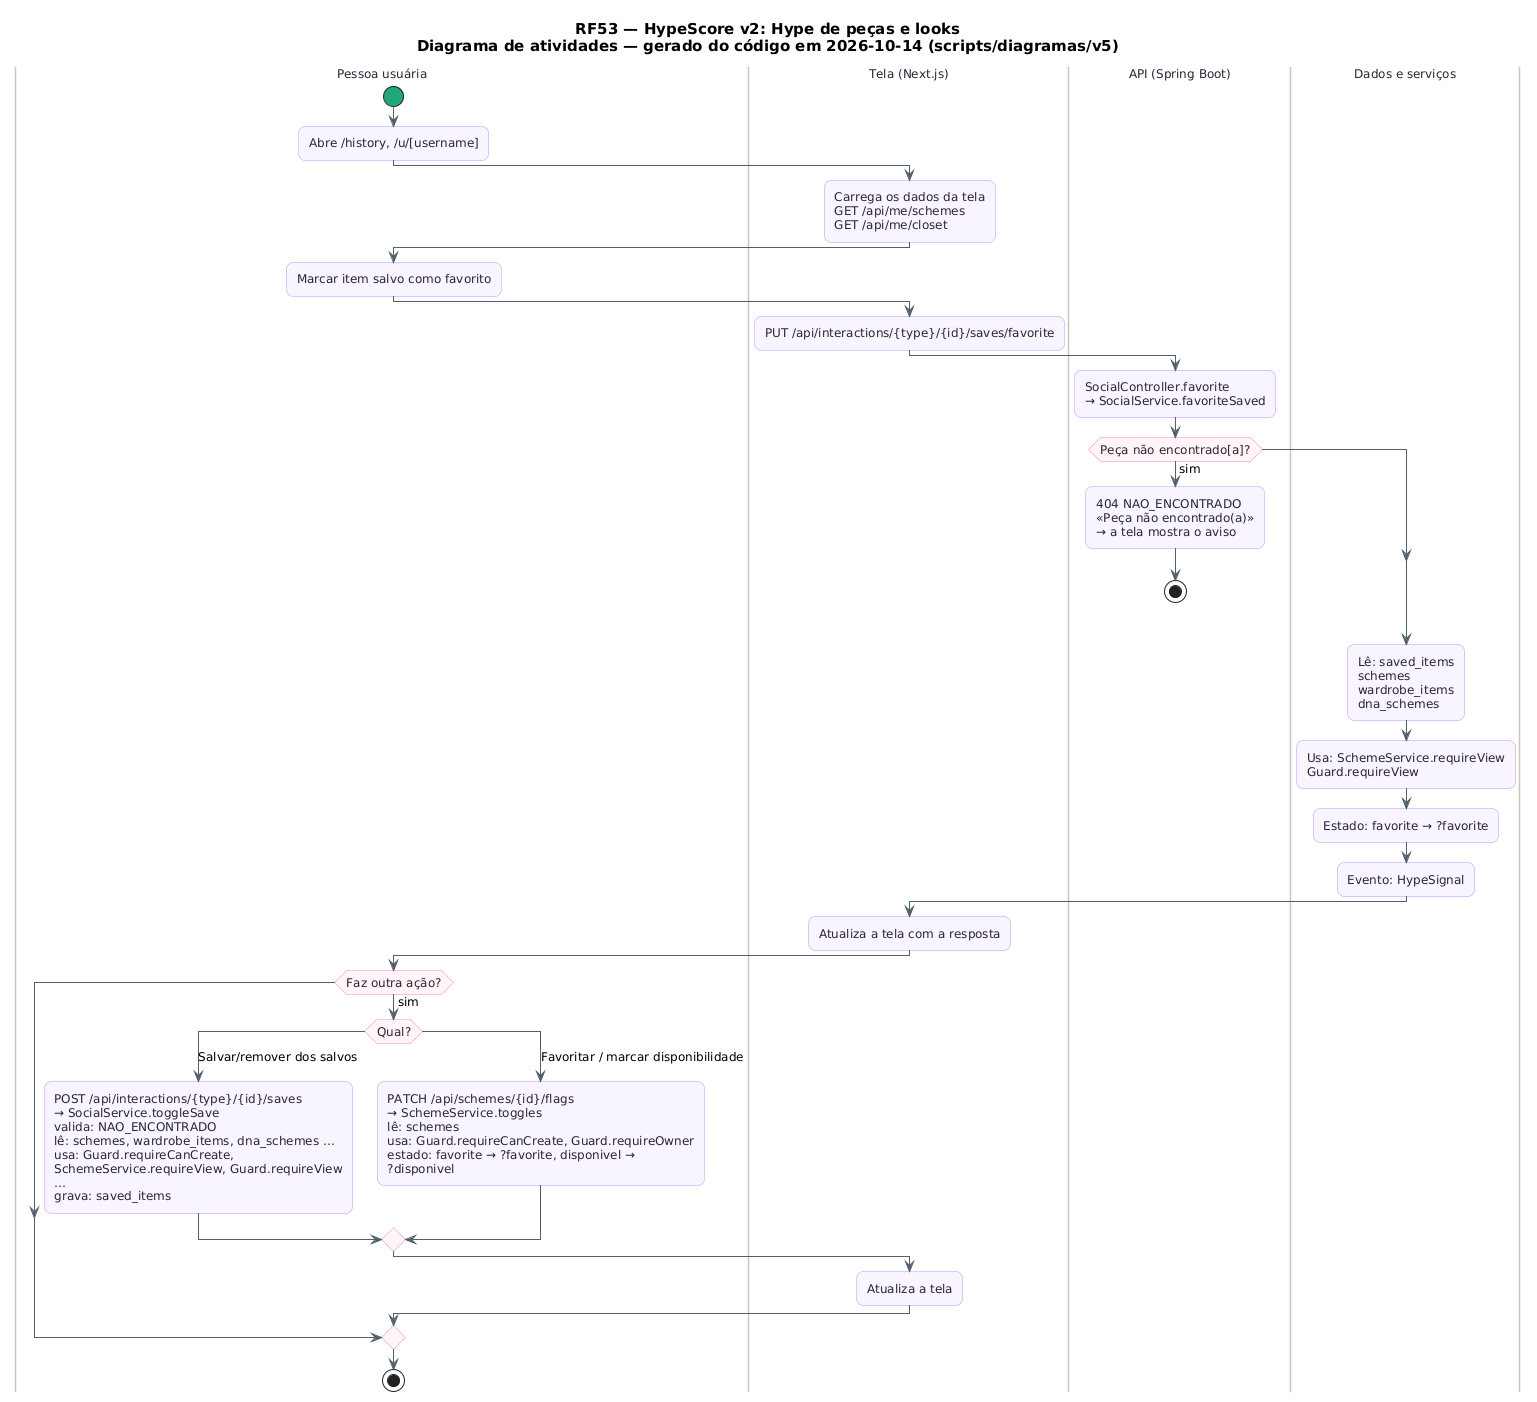

The diagram above was rendered by PlantUML. Its source (embedded in the PNG):
@startuml RF53_Atividades
skinparam backgroundColor #FFFFFF
skinparam shadowing false
skinparam defaultFontName "DejaVu Sans"
skinparam defaultFontSize 12
skinparam titleFontSize 15
skinparam roundcorner 14
skinparam ArrowColor #52606D
skinparam note {
  BackgroundColor #FFFDEB
  BorderColor #D8CE78
  FontColor #554F24
}
skinparam activity {
  BackgroundColor #F8F4FF
  BorderColor #B695F5
  FontColor #2D2438
  DiamondBackgroundColor #FFF5F8
  DiamondBorderColor #F08DB1
  StartColor #20A77A
  EndColor #4B5563
}
skinparam swimlane {
  BorderColor #CBC6BE
  TitleFontColor #2D2438
}
title RF53 — HypeScore v2: Hype de peças e looks\nDiagrama de atividades — gerado do código em 2026-10-14 (scripts/diagramas/v5)

|Pessoa usuária|
start
:Abre /history, /u/[username];
|Tela (Next.js)|
:Carrega os dados da tela\nGET /api/me/schemes\nGET /api/me/closet;
|Pessoa usuária|
:Marcar item salvo como favorito;
|Tela (Next.js)|
:PUT /api/interactions/{type}/{id}/saves/favorite;
|API (Spring Boot)|
:SocialController.favorite\n→ SocialService.favoriteSaved;
if (Peça não encontrado[a]?) then (sim)
  :404 NAO_ENCONTRADO\n«Peça não encontrado(a)»\n→ a tela mostra o aviso;
  stop
endif
|Dados e serviços|
:Lê: saved_items\nschemes\nwardrobe_items\ndna_schemes;
:Usa: SchemeService.requireView\nGuard.requireView;
:Estado: favorite → ?favorite;
:Evento: HypeSignal;
|Tela (Next.js)|
:Atualiza a tela com a resposta;
|Pessoa usuária|
if (Faz outra ação?) then (sim)
  switch (Qual?)
  case (Salvar/remover dos salvos)
    :POST /api/interactions/{type}/{id}/saves\n→ SocialService.toggleSave\nvalida: NAO_ENCONTRADO\nlê: schemes, wardrobe_items, dna_schemes …\nusa: Guard.requireCanCreate,\nSchemeService.requireView, Guard.requireView\n…\ngrava: saved_items;
  case (Favoritar / marcar disponibilidade)
    :PATCH /api/schemes/{id}/flags\n→ SchemeService.toggles\nlê: schemes\nusa: Guard.requireCanCreate, Guard.requireOwner\nestado: favorite → ?favorite, disponivel →\n?disponivel;
  endswitch
  |Tela (Next.js)|
  :Atualiza a tela;
endif
|Pessoa usuária|
stop
@enduml